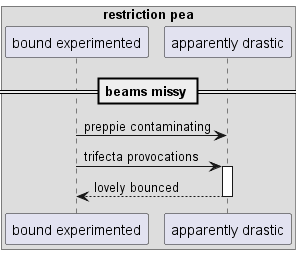

The diagram above was rendered by PlantUML. Its source (embedded in the PNG):
@startuml
box "restriction pea"
participant "bound experimented" as 0
participant "apparently drastic" as 1
end box
== beams missy ==
0 -> 1: preppie contaminating
0 -> 1++ : trifecta provocations
return lovely bounced
@enduml